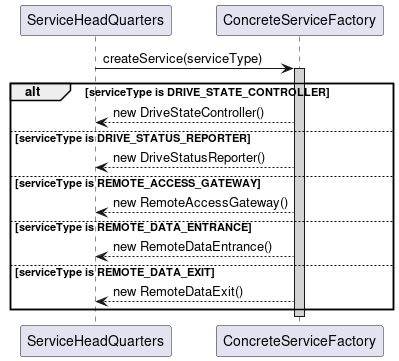

The diagram above was rendered by PlantUML. Its source (embedded in the PNG):
@startuml

Participant "ServiceHeadQuarters" as SHQ
Participant "ConcreteServiceFactory" as SF

SHQ -> SF ++ #LIGHTGREY : createService(serviceType)

alt serviceType is DRIVE_STATE_CONTROLLER

  SF --> SHQ : new DriveStateController()

else serviceType is DRIVE_STATUS_REPORTER
 
  SF --> SHQ : new DriveStatusReporter()

else serviceType is REMOTE_ACCESS_GATEWAY

  SF --> SHQ : new RemoteAccessGateway()

else serviceType is REMOTE_DATA_ENTRANCE

  SF --> SHQ : new RemoteDataEntrance()

else serviceType is REMOTE_DATA_EXIT

  SF --> SHQ : new RemoteDataExit()

end

deactivate SF

@enduml